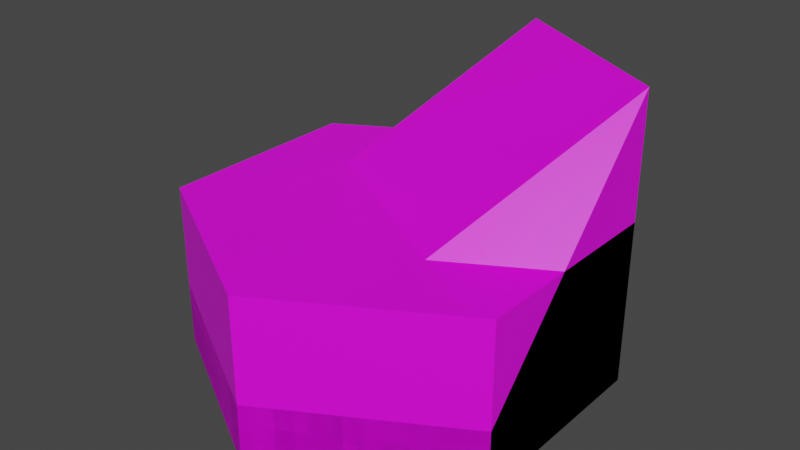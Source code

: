 # Source: shallow_water_tile.blend  (saved by Blender 4.0.36; exported with 4.5.12 LTS)
import bpy
from mathutils import Matrix  # noqa: F401  (used for matrix-valued properties, if any)

bpy.ops.wm.read_factory_settings(use_empty=True)
scene = bpy.context.scene
scene.name = 'Scene'

# ---- collections
col_collection = bpy.data.collections.new('Collection'); scene.collection.children.link(col_collection)

# ---- images (referenced by path relative to the original .blend; pixels are not part of the script)
import os
ASSET_DIR = os.environ.get("B2B_ASSET_DIR", "")  # directory of the original .blend (textures are referenced by path, not embedded)
HERE = os.path.dirname(os.path.abspath(__file__))  # packed textures are extracted next to this script under _unpacked/

def load_image(name, relpath, width, height, colorspace="sRGB"):
    """Load a texture the original file referenced (path relative to the .blend, or extracted next to this script)."""
    p = next((c for c in (os.path.join(HERE, relpath), os.path.join(ASSET_DIR, relpath)) if relpath and os.path.exists(c)), "")
    if p:
        img = bpy.data.images.load(p, check_existing=True)
        img.name = name
    else:  # same state as the original file: an image datablock whose file is absent (Cycles renders it pink)
        img = bpy.data.images.new(name, width, height)
        img.source = "FILE"
        img.filepath = "//" + (relpath or name)
    img.colorspace_settings.name = colorspace
    return img
img_base_palette_png = load_image('base_palette.png', 'base_palette.png', 1024, 1024, 'sRGB')

# ---- materials (node trees are filled in below, after node groups)
mat_basepalette = bpy.data.materials.new('BasePalette')
mat_basepalette.alpha_threshold = 0.0
mat_basepalette.use_transparent_shadow = False
mat_basepalette.roughness = 0.5
mat_basepalette.line_color = (0.0, 0.0, 0.0, 1.0)
mat_outline = bpy.data.materials.new('Outline')
mat_outline.alpha_threshold = 0.0
mat_outline.use_transparent_shadow = False
mat_outline.roughness = 0.5
mat_outline.line_color = (0.0, 0.0, 0.0, 1.0)

# ---- material node trees
mat_basepalette.use_nodes = True; mat_basepalette.node_tree.nodes.clear()
_N = mat_basepalette.node_tree.nodes; _L = mat_basepalette.node_tree.links
n0 = _N.new('ShaderNodeOutputMaterial'); n0.name = 'Material Output'; n0.location = (300, 300)
n1 = _N.new('ShaderNodeBsdfPrincipled'); n1.name = 'Principled BSDF'; n1.location = (10, 300)
n1.distribution = 'GGX'
n1.subsurface_method = 'RANDOM_WALK_SKIN'
n1.inputs[3].default_value = 1.45
n1.inputs[27].default_value = (0.0, 0.0, 0.0, 1.0)
n1.inputs[28].default_value = 1.0
n2 = _N.new('ShaderNodeTexImage'); n2.name = 'Image Texture'; n2.location = (-464, 137)
n2.image = img_base_palette_png
_L.new(n1.outputs[0], n0.inputs[0])
_L.new(n2.outputs[0], n1.inputs[0])
n0.is_active_output = True
mat_outline.use_nodes = True; mat_outline.node_tree.nodes.clear()
_N = mat_outline.node_tree.nodes; _L = mat_outline.node_tree.links
n0 = _N.new('ShaderNodeOutputMaterial'); n0.name = 'Material Output'; n0.location = (300, 300)
n1 = _N.new('ShaderNodeBsdfPrincipled'); n1.name = 'Principled BSDF'; n1.location = (10, 300)
n1.distribution = 'GGX'
n1.subsurface_method = 'RANDOM_WALK_SKIN'
n1.inputs[3].default_value = 1.45
n1.inputs[27].default_value = (0.0, 0.0, 0.0, 1.0)
n1.inputs[28].default_value = 1.0
n2 = _N.new('ShaderNodeTexImage'); n2.name = 'Image Texture'; n2.location = (-464, 137)
n2.image = img_base_palette_png
_L.new(n1.outputs[0], n0.inputs[0])
_L.new(n2.outputs[0], n1.inputs[0])
n0.is_active_output = True

# ---- world
world_world = bpy.data.worlds.new('World'); scene.world = world_world
world_world.use_nodes = True; world_world.node_tree.nodes.clear()
_N = world_world.node_tree.nodes; _L = world_world.node_tree.links
n0 = _N.new('ShaderNodeOutputWorld'); n0.name = 'World Output'; n0.location = (300, 300)
n1 = _N.new('ShaderNodeBackground'); n1.name = 'Background'; n1.location = (10, 300)
n1.inputs[0].default_value = (0.05088, 0.05088, 0.05088, 1.0)
_L.new(n1.outputs[0], n0.inputs[0])
n0.is_active_output = True
world_world.color = (0.05088, 0.05088, 0.05088)
world_world.use_sun_shadow = False
world_world.sun_shadow_jitter_overblur = 0.0

# ---- meshes
me_cylinder = bpy.data.meshes.new('Cylinder')
me_cylinder.from_pydata([(-5.262e-09, 1.0, -4.47e-08), (0.866, 0.5, -4.47e-08), (0.866, -0.5, -4.47e-08), (-5.262e-09, -1.0, -4.47e-08), (-0.866, -0.5, -4.47e-08), (-0.866, 0.5, -4.47e-08), (0.7872, 0.4545, 0.2), (-5.262e-09, 0.909, 0.2), (0.7872, -0.4545, 0.2), (-5.262e-09, -0.909, 0.2), (-0.7872, -0.4545, 0.2), (-0.7872, 0.4545, 0.2), (0.866, 0.5, 0.2), (-5.262e-09, 1.0, 0.2), (0.866, -0.5, 0.2), (-5.262e-09, -1.0, 0.2), (-0.866, -0.5, 0.2), (-0.866, 0.5, 0.2)], [], [(0, 13, 12, 1), (1, 12, 14, 2), (2, 14, 15, 3), (3, 15, 16, 4), (4, 16, 17, 5), (5, 17, 13, 0), (0, 1, 2, 3, 4, 5), (6, 7, 11, 10, 9, 8), (7, 6, 12, 13), (6, 8, 14, 12), (8, 9, 15, 14), (9, 10, 16, 15), (10, 11, 17, 16), (11, 7, 13, 17)])
me_cylinder.polygons.foreach_set('material_index', [0, 0, 0, 0, 0, 0, 0, 0, 1, 1, 1, 1, 1, 1])
_uv = me_cylinder.uv_layers.new(name='UVMap')
_uv.uv.foreach_set('vector', [0.1585, 0.9167, 0.1585, 0.9167, 0.1585, 0.9167, 0.1585, 0.9167, 0.1585, 0.9167, 0.1585, 0.9167, 0.1585, 0.9167, 0.1585, 0.9167, 0.1585, 0.9167, 0.1585, 0.9167, 0.1585, 0.9167, 0.1585, 0.9167, 0.1585, 0.9167, 0.1585, 0.9167, 0.1585, 0.9167, 0.1585, 0.9167, 0.1585, 0.9167, 0.1585, 0.9167, 0.1585, 0.9167, 0.1585, 0.9167, 0.1585, 0.9167, 0.1585, 0.9167, 0.1585, 0.9167, 0.1585, 0.9167, 0.1585, 0.9167, 0.1585, 0.9167, 0.1585, 0.9167, 0.1585, 0.9167, 0.1585, 0.9167, 0.1585, 0.9167, 0.1585, 0.9167, 0.1585, 0.9167, 0.1585, 0.9167, 0.1585, 0.9167, 0.1585, 0.9167, 0.1585, 0.9167, 0.1585, 0.9167, 0.1585, 0.9167, 0.1585, 0.9167, 0.1585, 0.9167, 0.1585, 0.9167, 0.1585, 0.9167, 0.1585, 0.9167, 0.1585, 0.9167, 0.1585, 0.9167, 0.1585, 0.9167, 0.1585, 0.9167, 0.1585, 0.9167, 0.1585, 0.9167, 0.1585, 0.9167, 0.1585, 0.9167, 0.1585, 0.9167, 0.1585, 0.9167, 0.1585, 0.9167, 0.1585, 0.9167, 0.1585, 0.9167, 0.1585, 0.9167, 0.1585, 0.9167, 0.1585, 0.9167, 0.1585, 0.9167])
me_cylinder.materials.append(mat_basepalette)
me_cylinder.materials.append(mat_outline)
me_cylinder.update()
me_cylinder_008 = bpy.data.meshes.new('Cylinder.008')
me_cylinder_008.from_pydata([(0.0, 1.0, 0.1), (0.866, 0.5, 0.1), (0.866, -0.5, 0.1), (-5.588e-09, -1.0, 0.1), (-0.866, -0.5, 0.1), (-0.866, 0.5, 0.1), (0.866, 0.5, 0.4), (0.0, 1.0, 0.4), (-5.588e-09, -1.0, 0.4), (-0.866, -0.5, 0.4), (0.866, 0.5, 1.5), (-3.725e-09, 1.0, 1.5), (0.866, -0.5, 0.4), (-0.866, 0.5, 0.4), (0.866, 0.5, 0.4769), (-0.8055, -0.3951, 0.4769), (-2.605e-10, 1.0, 0.4769), (0.06057, -0.8951, 0.4769), (0.866, -0.4301, 0.4769), (-0.8055, 0.535, 0.4769)], [], [(0, 7, 6, 1), (1, 6, 12, 2), (2, 12, 8, 3), (3, 8, 9, 4), (4, 9, 13, 5), (5, 13, 7, 0), (0, 1, 2, 3, 4, 5), (19, 15, 11), (15, 17, 10, 11), (18, 14, 10), (14, 16, 11, 10), (17, 18, 10), (16, 19, 11), (7, 13, 19, 16), (8, 12, 18, 17), (6, 7, 16, 14), (12, 6, 14, 18), (9, 8, 17, 15), (13, 9, 15, 19)])
_uv = me_cylinder_008.uv_layers.new(name='UVMap')
_uv.uv.foreach_set('vector', [0.1585, 0.9167, 0.1585, 0.9167, 0.1585, 0.9167, 0.1585, 0.9167, 0.1585, 0.9167, 0.1585, 0.9167, 0.1585, 0.9167, 0.1585, 0.9167, 0.1585, 0.9167, 0.1585, 0.9167, 0.1585, 0.9167, 0.1585, 0.9167, 0.1585, 0.9167, 0.1585, 0.9167, 0.1585, 0.9167, 0.1585, 0.9167, 0.1585, 0.9167, 0.1585, 0.9167, 0.1585, 0.9167, 0.1585, 0.9167, 0.1585, 0.9167, 0.1585, 0.9167, 0.1585, 0.9167, 0.1585, 0.9167, 0.1585, 0.9167, 0.1585, 0.9167, 0.1585, 0.9167, 0.1585, 0.9167, 0.1585, 0.9167, 0.1585, 0.9167, 0.1585, 0.9167, 0.1585, 0.9167, 0.1585, 0.9167, 0.1585, 0.9167, 0.1585, 0.9167, 0.1585, 0.9167, 0.1585, 0.9167, 0.1585, 0.9167, 0.1585, 0.9167, 0.1585, 0.9167, 0.1585, 0.9167, 0.1585, 0.9167, 0.1585, 0.9167, 0.1585, 0.9167, 0.1585, 0.9167, 0.1585, 0.9167, 0.1585, 0.9167, 0.1585, 0.9167, 0.1585, 0.9167, 0.1585, 0.9167, 0.1585, 0.9167, 0.1585, 0.9167, 0.1585, 0.9167, 0.1585, 0.9167, 0.1585, 0.9167, 0.1585, 0.9167, 0.1585, 0.9167, 0.1585, 0.9167, 0.1585, 0.9167, 0.1585, 0.9167, 0.1585, 0.9167, 0.1585, 0.9167, 0.1585, 0.9167, 0.1585, 0.9167, 0.1585, 0.9167, 0.1585, 0.9167, 0.1585, 0.9167, 0.1585, 0.9167, 0.1585, 0.9167, 0.1585, 0.9167, 0.1585, 0.9167, 0.1585, 0.9167, 0.1585, 0.9167, 0.1585, 0.9167])
me_cylinder_008.materials.append(mat_basepalette)
me_cylinder_008.materials.append(mat_outline)
me_cylinder_008.update()
me_cylinder_001 = bpy.data.meshes.new('Cylinder.001')
me_cylinder_001.from_pydata([(-5.262e-09, 1.0, -4.47e-08), (0.866, 0.5, -4.47e-08), (0.866, -0.5, -4.47e-08), (-5.262e-09, -1.0, -4.47e-08), (-0.866, -0.5, -4.47e-08), (-0.866, 0.5, -4.47e-08), (0.866, 0.5, 0.8), (-5.262e-09, 1.0, 0.8), (0.866, -0.5, 0.8), (-5.262e-09, -1.0, 0.8), (-0.866, -0.5, 0.8), (-0.866, 0.5, 0.8)], [], [(0, 7, 6, 1), (1, 6, 8, 2), (2, 8, 9, 3), (3, 9, 10, 4), (4, 10, 11, 5), (5, 11, 7, 0), (0, 1, 2, 3, 4, 5), (6, 7, 11, 10, 9, 8)])
_uv = me_cylinder_001.uv_layers.new(name='UVMap')
_uv.uv.foreach_set('vector', [0.1585, 0.9167, 0.1585, 0.9167, 0.1585, 0.9167, 0.1585, 0.9167, 0.1585, 0.9167, 0.1585, 0.9167, 0.1585, 0.9167, 0.1585, 0.9167, 0.1585, 0.9167, 0.1585, 0.9167, 0.1585, 0.9167, 0.1585, 0.9167, 0.1585, 0.9167, 0.1585, 0.9167, 0.1585, 0.9167, 0.1585, 0.9167, 0.1585, 0.9167, 0.1585, 0.9167, 0.1585, 0.9167, 0.1585, 0.9167, 0.1585, 0.9167, 0.1585, 0.9167, 0.1585, 0.9167, 0.1585, 0.9167, 0.1585, 0.9167, 0.1585, 0.9167, 0.1585, 0.9167, 0.1585, 0.9167, 0.1585, 0.9167, 0.1585, 0.9167, 0.1585, 0.9167, 0.1585, 0.9167, 0.1585, 0.9167, 0.1585, 0.9167, 0.1585, 0.9167, 0.1585, 0.9167])
me_cylinder_001.materials.append(mat_basepalette)
me_cylinder_001.update()

# ---- objects
ob_shallowwatertile = bpy.data.objects.new('ShallowWaterTile', me_cylinder)
ob_shallowwaterstairtile = bpy.data.objects.new('ShallowWaterStairTile', me_cylinder_008)
ob_shallowwatertilehalf = bpy.data.objects.new('ShallowWaterTileHalf', me_cylinder_001)

# ---- transforms, parenting, visibility, modifiers, constraints
ob_shallowwatertile.location = (0.0, 0.0, 0.0)
ob_shallowwaterstairtile.location = (0.0, 0.0, -0.1)
ob_shallowwatertilehalf.location = (0.0, 0.0, 0.0)

# ---- collection membership
col_collection.objects.link(ob_shallowwatertile)
col_collection.objects.link(ob_shallowwaterstairtile)
col_collection.objects.link(ob_shallowwatertilehalf)

# ---- scene / render settings (as saved in the file)
scene.frame_start = 1; scene.frame_end = 250; scene.frame_set(18)
scene.render.engine = 'BLENDER_EEVEE_NEXT'
scene.cycles.sampling_pattern = 'TABULATED_SOBOL'
scene.view_settings.view_transform = 'Filmic'
bpy.context.view_layer.update()

# ---- added for rendering (the .blend has no active camera and no usable light): camera, sun
cam_auto = bpy.data.cameras.new('AutoCamera')
cam_auto.lens = 50.0
cam_auto.sensor_width = 36.0
cam_auto.clip_end = 1000.0
ob_auto_camera = bpy.data.objects.new('AutoCamera', cam_auto)
scene.collection.objects.link(ob_auto_camera)
ob_auto_camera.location = (2.7695, -3.3234, 2.9156)
ob_auto_camera.rotation_euler = (1.09748, -7.21219e-08, 0.694738)
scene.camera = ob_auto_camera
light_auto_sun = bpy.data.lights.new('AutoSun', 'SUN')
light_auto_sun.energy = 3.0
light_auto_sun.angle = 0.0523599
ob_auto_sun = bpy.data.objects.new('AutoSun', light_auto_sun)
scene.collection.objects.link(ob_auto_sun)
ob_auto_sun.rotation_euler = (0.872665, 0.174533, 0.523599)
bpy.context.view_layer.update()
